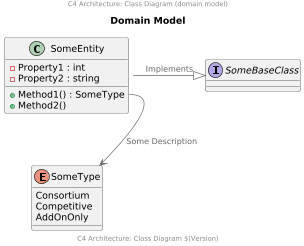

The diagram above was rendered by PlantUML. Its source (embedded in the PNG):
@startuml

scale 2/3
'left to right direction
center header
    C4 Architecture: Class Diagram (domain model)
endheader

!include <C4/C4_Component>

title Domain Model

interface SomeBaseClass{}

class SomeEntity {
  -Property1 : int
  -Property2 : string
  +Method1() : SomeType
  +Method2()
} 
SomeEntity::Method1-->SomeType : Some Description
SomeEntity-|>SomeBaseClass : Implements

enum SomeType{
	Consortium
	Competitive
	AddOnOnly
}

center footer
    C4 Architecture: Class Diagram $(Version)
endfooter
@enduml